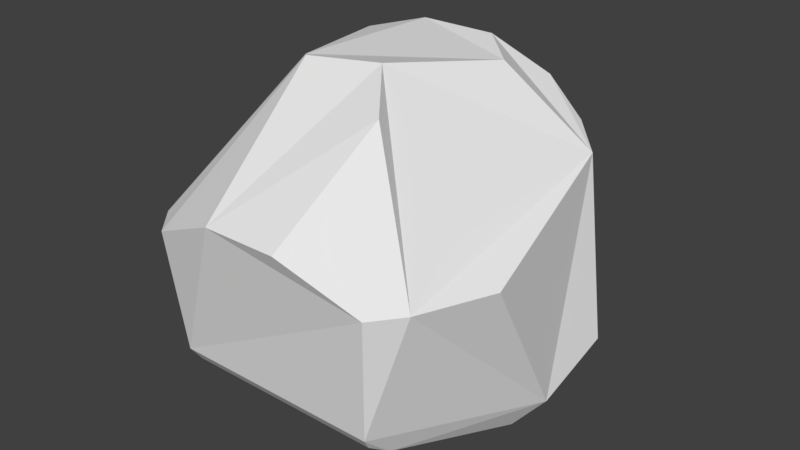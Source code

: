 # Source: Stone.blend  (saved by Blender 2.78.0; exported with 4.5.12 LTS)
import bpy
from mathutils import Matrix  # noqa: F401  (used for matrix-valued properties, if any)

bpy.ops.wm.read_factory_settings(use_empty=True)
scene = bpy.context.scene
scene.name = 'Scene'

# ---- collections
col_collection_1 = bpy.data.collections.new('Collection 1'); scene.collection.children.link(col_collection_1)

# ---- world
world_world = bpy.data.worlds.new('World'); scene.world = world_world
world_world.color = (0.05088, 0.05088, 0.05088)
world_world.use_sun_shadow = False
world_world.sun_shadow_jitter_overblur = 0.0
world_world.cycles.sampling_method = 'MANUAL'

# ---- meshes
me_sphere_001 = bpy.data.meshes.new('Sphere.001')
me_sphere_001.from_pydata([(0.09541, 0.5293, -0.7825), (0.3699, 0.8994, -0.1969), (0.3884, 0.5756, 0.7026), (0.5116, 0.7667, -0.3825), (0.5666, 0.5565, 0.5464), (0.6648, -6.608e-05, -0.6634), (0.809, -0.3501, 0.2058), (0.6595, -0.6847, 0.2018), (0.2928, -0.4241, 0.778), (0.5449, -0.8155, 0.1951), (0.5008, -0.7649, -0.3802), (0.1778, -0.8868, 0.3613), (-0.1778, -0.8868, 0.3613), (-0.1947, -0.2971, 0.8854), (-0.5449, -0.8155, 0.1951), (-0.5008, -0.7649, -0.3802), (-0.6595, -0.6847, 0.2018), (-0.809, -0.3501, 0.2058), (-0.6649, -0.0001417, -0.6635), (-0.3884, 0.5756, 0.7026), (-0.1316, 0.6759, 0.7006), (-0.1802, 0.9061, -0.3827), (-0.09559, 0.5294, -0.7826), (2.573e-07, 0.9808, -0.1951), (2.722e-07, 0.8315, -0.5556), (1.427e-07, 0.7002, -0.6911), (0.1784, 0.4335, 0.8735), (0.3592, 0.2689, 0.8383), (0.6899, 0.4565, 0.4621), (0.807, 0.4334, -0.3822), (0.772, 0.09445, -0.5454), (0.1457, -0.233, 0.9096), (0.4811, -0.7209, -0.4451), (0.5043, -0.6213, -0.5111), (-0.4811, -0.7209, -0.4451), (-0.2152, -0.2765, 0.8807), (-0.5042, -0.621, -0.51), (-0.772, 0.09445, -0.5454), (-0.3589, 0.269, 0.8378), (-0.6899, 0.4565, 0.4621), (-0.807, 0.4334, -0.3822), (-0.1784, 0.4335, 0.8735)], [], [(28, 6, 30, 29), (35, 38, 39, 17, 16), (39, 19, 20, 23, 21, 40), (39, 40, 37, 17), (4, 1, 23, 20, 2), (10, 9, 11, 12, 14, 15), (16, 17, 37, 18, 36, 34, 15, 14), (28, 29, 3, 1, 4), (8, 7, 6, 28, 27, 31), (31, 27, 26, 41, 38, 35, 13), (0, 25, 24, 3, 29, 30, 5), (6, 7, 9, 10, 32, 33, 5, 30), (34, 36, 18, 22, 0, 5, 33, 32), (27, 28, 4, 2, 26), (22, 25, 0), (25, 22, 18, 37, 40, 21, 24), (13, 12, 11, 8, 31), (19, 41, 26, 2, 20), (41, 19, 39, 38), (12, 13, 35, 16, 14), (15, 34, 32, 10), (8, 11, 9, 7), (1, 3, 24, 21, 23)])
me_sphere_001.use_remesh_preserve_volume = False
me_sphere_001.use_remesh_preserve_attributes = False
me_sphere_001.use_mirror_vertex_groups = False
me_sphere_001.update()

# ---- objects
ob_sphere = bpy.data.objects.new('Sphere', me_sphere_001)

# ---- transforms, parenting, visibility, modifiers, constraints
ob_sphere.location = (1.0, -0.4379, 1.632)
ob_sphere.lineart.crease_threshold = 0.0

# ---- collection membership
col_collection_1.objects.link(ob_sphere)

# ---- scene / render settings (as saved in the file)
scene.frame_start = 1; scene.frame_end = 250; scene.frame_set(3)
scene.render.engine = 'BLENDER_EEVEE_NEXT'
scene.render.resolution_percentage = 50
scene.render.dither_intensity = 0.0
scene.cycles.use_denoising = False
scene.cycles.samples = 128
scene.cycles.sampling_pattern = 'TABULATED_SOBOL'
scene.cycles.light_sampling_threshold = 0.0
scene.cycles.use_adaptive_sampling = False
scene.cycles.use_light_tree = False
scene.cycles.blur_glossy = 0.0
scene.cycles.sample_clamp_indirect = 0.0
scene.view_settings.view_transform = 'Standard'
bpy.context.view_layer.update()

# ---- added for rendering (the .blend has no active camera and no usable light): camera, sun
cam_auto = bpy.data.cameras.new('AutoCamera')
cam_auto.lens = 50.0
cam_auto.sensor_width = 36.0
cam_auto.clip_end = 1000.0
ob_auto_camera = bpy.data.objects.new('AutoCamera', cam_auto)
scene.collection.objects.link(ob_auto_camera)
ob_auto_camera.location = (3.77108, -3.71603, 3.91175)
ob_auto_camera.rotation_euler = (1.09748, -7.21219e-08, 0.694738)
scene.camera = ob_auto_camera
light_auto_sun = bpy.data.lights.new('AutoSun', 'SUN')
light_auto_sun.energy = 3.0
light_auto_sun.angle = 0.0523599
ob_auto_sun = bpy.data.objects.new('AutoSun', light_auto_sun)
scene.collection.objects.link(ob_auto_sun)
ob_auto_sun.rotation_euler = (0.872665, 0.174533, 0.523599)
bpy.context.view_layer.update()
